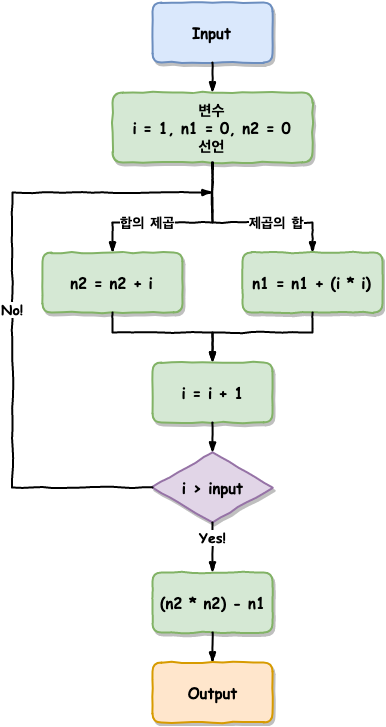

The diagram above was exported from draw.io. Its source (the exported page's mxGraphModel, read from the mxfile embedded in the PNG):
<mxGraphModel dx="1398" dy="796" grid="1" gridSize="10" guides="1" tooltips="1" connect="1" arrows="1" fold="1" page="1" pageScale="1" pageWidth="827" pageHeight="1169" math="0" shadow="0">
  <root>
    <mxCell id="0" />
    <mxCell id="1" parent="0" />
    <mxCell id="3XmF7zJNIlzAd4HSC4zh-1" value="변수&lt;br&gt;i = 1, n1 = 0, n2 = 0&lt;br&gt;선언&lt;br style=&quot;font-size: 15px&quot;&gt;" style="html=1;whiteSpace=wrap;comic=1;strokeWidth=2;fontFamily=Comic Sans MS;fontStyle=1;fillColor=#d5e8d4;strokeColor=#82b366;shadow=1;rounded=1;glass=0;fontSize=15;" vertex="1" parent="1">
      <mxGeometry x="280" y="130" width="200" height="70" as="geometry" />
    </mxCell>
    <mxCell id="3XmF7zJNIlzAd4HSC4zh-3" value="제곱의 합&lt;br style=&quot;font-size: 14px;&quot;&gt;" style="rounded=0;comic=1;strokeWidth=2;endArrow=blockThin;html=1;fontFamily=Comic Sans MS;fontStyle=1;exitX=0.5;exitY=1;exitDx=0;exitDy=0;fontSize=14;entryX=0.5;entryY=0;entryDx=0;entryDy=0;align=left;" edge="1" parent="1" source="3XmF7zJNIlzAd4HSC4zh-1" target="3XmF7zJNIlzAd4HSC4zh-8">
      <mxGeometry width="50" height="50" relative="1" as="geometry">
        <mxPoint x="397" y="220" as="sourcePoint" />
        <mxPoint x="520" y="270" as="targetPoint" />
        <Array as="points">
          <mxPoint x="380" y="260" />
          <mxPoint x="480" y="260" />
        </Array>
      </mxGeometry>
    </mxCell>
    <mxCell id="3XmF7zJNIlzAd4HSC4zh-4" value="합의 제곱" style="rounded=0;comic=1;strokeWidth=2;endArrow=blockThin;html=1;fontFamily=Comic Sans MS;fontStyle=1;exitX=0.5;exitY=1;exitDx=0;exitDy=0;fontSize=14;entryX=0.5;entryY=0;entryDx=0;entryDy=0;align=right;" edge="1" parent="1" source="3XmF7zJNIlzAd4HSC4zh-1" target="3XmF7zJNIlzAd4HSC4zh-9">
      <mxGeometry width="50" height="50" relative="1" as="geometry">
        <mxPoint x="320" y="250" as="sourcePoint" />
        <mxPoint x="280" y="300" as="targetPoint" />
        <Array as="points">
          <mxPoint x="380" y="260" />
          <mxPoint x="280" y="260" />
        </Array>
      </mxGeometry>
    </mxCell>
    <mxCell id="3XmF7zJNIlzAd4HSC4zh-8" value="n1 = n1 + (i * i)" style="html=1;whiteSpace=wrap;comic=1;strokeWidth=2;fontFamily=Comic Sans MS;fontStyle=1;rounded=1;shadow=1;glass=0;fillColor=#d5e8d4;strokeColor=#82b366;fontSize=15;" vertex="1" parent="1">
      <mxGeometry x="410" y="290" width="140" height="60" as="geometry" />
    </mxCell>
    <mxCell id="3XmF7zJNIlzAd4HSC4zh-9" value="&lt;span&gt;&lt;font style=&quot;font-size: 15px&quot;&gt;n2 = n2 + i&lt;/font&gt;&lt;/span&gt;" style="html=1;whiteSpace=wrap;comic=1;strokeWidth=2;fontFamily=Comic Sans MS;fontStyle=1;rounded=1;shadow=1;glass=0;fillColor=#d5e8d4;strokeColor=#82b366;" vertex="1" parent="1">
      <mxGeometry x="210" y="290" width="140" height="60" as="geometry" />
    </mxCell>
    <mxCell id="3XmF7zJNIlzAd4HSC4zh-12" value="&lt;span style=&quot;font-size: 15px;&quot;&gt;Input&lt;/span&gt;" style="html=1;whiteSpace=wrap;comic=1;strokeWidth=2;fontFamily=Comic Sans MS;fontStyle=1;rounded=1;shadow=1;glass=0;fillColor=#dae8fc;strokeColor=#6c8ebf;fontSize=15;" vertex="1" parent="1">
      <mxGeometry x="320" y="40" width="120" height="60" as="geometry" />
    </mxCell>
    <mxCell id="3XmF7zJNIlzAd4HSC4zh-13" value="" style="rounded=0;comic=1;strokeWidth=2;endArrow=blockThin;html=1;fontFamily=Comic Sans MS;fontStyle=1;exitX=0.5;exitY=1;exitDx=0;exitDy=0;entryX=0.5;entryY=0;entryDx=0;entryDy=0;" edge="1" parent="1" source="3XmF7zJNIlzAd4HSC4zh-12" target="3XmF7zJNIlzAd4HSC4zh-1">
      <mxGeometry width="50" height="50" relative="1" as="geometry">
        <mxPoint x="220" y="470" as="sourcePoint" />
        <mxPoint x="270" y="420" as="targetPoint" />
      </mxGeometry>
    </mxCell>
    <mxCell id="3XmF7zJNIlzAd4HSC4zh-15" value="" style="rounded=0;comic=1;strokeWidth=2;endArrow=blockThin;html=1;fontFamily=Comic Sans MS;fontStyle=1;exitX=0.5;exitY=1;exitDx=0;exitDy=0;entryX=0.5;entryY=0;entryDx=0;entryDy=0;" edge="1" parent="1" source="3XmF7zJNIlzAd4HSC4zh-9" target="3XmF7zJNIlzAd4HSC4zh-17">
      <mxGeometry width="50" height="50" relative="1" as="geometry">
        <mxPoint x="210" y="420" as="sourcePoint" />
        <mxPoint x="380" y="410" as="targetPoint" />
        <Array as="points">
          <mxPoint x="280" y="370" />
          <mxPoint x="380" y="370" />
        </Array>
      </mxGeometry>
    </mxCell>
    <mxCell id="3XmF7zJNIlzAd4HSC4zh-16" value="" style="rounded=0;comic=1;strokeWidth=2;endArrow=blockThin;html=1;fontFamily=Comic Sans MS;fontStyle=1;exitX=0.5;exitY=1;exitDx=0;exitDy=0;entryX=0.5;entryY=0;entryDx=0;entryDy=0;" edge="1" parent="1" source="3XmF7zJNIlzAd4HSC4zh-8" target="3XmF7zJNIlzAd4HSC4zh-17">
      <mxGeometry width="50" height="50" relative="1" as="geometry">
        <mxPoint x="290" y="360" as="sourcePoint" />
        <mxPoint x="450" y="410" as="targetPoint" />
        <Array as="points">
          <mxPoint x="480" y="370" />
          <mxPoint x="380" y="370" />
        </Array>
      </mxGeometry>
    </mxCell>
    <mxCell id="3XmF7zJNIlzAd4HSC4zh-17" value="i = i + 1" style="html=1;whiteSpace=wrap;comic=1;strokeWidth=2;fontFamily=Comic Sans MS;fontStyle=1;fillColor=#d5e8d4;strokeColor=#82b366;rounded=1;fontSize=15;shadow=1;" vertex="1" parent="1">
      <mxGeometry x="320" y="400" width="120" height="60" as="geometry" />
    </mxCell>
    <mxCell id="3XmF7zJNIlzAd4HSC4zh-18" value="i &amp;gt; input" style="rhombus;html=1;align=center;whiteSpace=wrap;comic=1;strokeWidth=2;fontFamily=Comic Sans MS;fontStyle=1;rounded=0;shadow=1;glass=0;fontSize=15;fillColor=#e1d5e7;strokeColor=#9673a6;" vertex="1" parent="1">
      <mxGeometry x="320" y="490" width="120" height="70" as="geometry" />
    </mxCell>
    <mxCell id="3XmF7zJNIlzAd4HSC4zh-19" value="" style="rounded=0;comic=1;strokeWidth=2;endArrow=blockThin;html=1;fontFamily=Comic Sans MS;fontStyle=1;exitX=0.5;exitY=1;exitDx=0;exitDy=0;entryX=0.5;entryY=0;entryDx=0;entryDy=0;" edge="1" parent="1" source="3XmF7zJNIlzAd4HSC4zh-17" target="3XmF7zJNIlzAd4HSC4zh-18">
      <mxGeometry width="50" height="50" relative="1" as="geometry">
        <mxPoint x="210" y="640" as="sourcePoint" />
        <mxPoint x="260" y="590" as="targetPoint" />
      </mxGeometry>
    </mxCell>
    <mxCell id="3XmF7zJNIlzAd4HSC4zh-20" value="No!" style="rounded=0;comic=1;strokeWidth=2;endArrow=blockThin;html=1;fontFamily=Comic Sans MS;fontStyle=1;exitX=0;exitY=0.5;exitDx=0;exitDy=0;fontSize=14;" edge="1" parent="1" source="3XmF7zJNIlzAd4HSC4zh-18">
      <mxGeometry width="50" height="50" relative="1" as="geometry">
        <mxPoint x="210" y="630" as="sourcePoint" />
        <mxPoint x="380" y="230" as="targetPoint" />
        <Array as="points">
          <mxPoint x="180" y="525" />
          <mxPoint x="180" y="230" />
        </Array>
      </mxGeometry>
    </mxCell>
    <mxCell id="3XmF7zJNIlzAd4HSC4zh-21" value="&lt;div style=&quot;text-align: center ; font-size: 14px&quot;&gt;Yes!&lt;/div&gt;" style="rounded=0;comic=1;strokeWidth=2;endArrow=blockThin;html=1;fontFamily=Comic Sans MS;fontStyle=1;align=center;exitX=0.5;exitY=1;exitDx=0;exitDy=0;fontSize=14;entryX=0.5;entryY=0;entryDx=0;entryDy=0;verticalAlign=bottom;horizontal=1;" edge="1" parent="1" source="3XmF7zJNIlzAd4HSC4zh-18" target="3XmF7zJNIlzAd4HSC4zh-22">
      <mxGeometry width="50" height="50" relative="1" as="geometry">
        <mxPoint x="170" y="630" as="sourcePoint" />
        <mxPoint x="380" y="610" as="targetPoint" />
      </mxGeometry>
    </mxCell>
    <mxCell id="3XmF7zJNIlzAd4HSC4zh-22" value="(n2 * n2) - n1" style="html=1;whiteSpace=wrap;comic=1;strokeWidth=2;fontFamily=Comic Sans MS;fontStyle=1;rounded=1;shadow=1;glass=0;fontSize=15;fillColor=#d5e8d4;strokeColor=#82b366;" vertex="1" parent="1">
      <mxGeometry x="320" y="610" width="120" height="60" as="geometry" />
    </mxCell>
    <mxCell id="3XmF7zJNIlzAd4HSC4zh-25" value="" style="rounded=0;comic=1;strokeWidth=2;endArrow=blockThin;html=1;fontFamily=Comic Sans MS;fontStyle=1;align=center;exitX=0.5;exitY=1;exitDx=0;exitDy=0;entryX=0.5;entryY=0;entryDx=0;entryDy=0;" edge="1" parent="1" source="3XmF7zJNIlzAd4HSC4zh-22" target="3XmF7zJNIlzAd4HSC4zh-26">
      <mxGeometry width="50" height="50" relative="1" as="geometry">
        <mxPoint x="170" y="740" as="sourcePoint" />
        <mxPoint x="380" y="700" as="targetPoint" />
      </mxGeometry>
    </mxCell>
    <mxCell id="3XmF7zJNIlzAd4HSC4zh-26" value="Output" style="html=1;whiteSpace=wrap;comic=1;strokeWidth=2;fontFamily=Comic Sans MS;fontStyle=1;rounded=1;shadow=1;glass=0;fillColor=#ffe6cc;strokeColor=#d79b00;fontSize=15;" vertex="1" parent="1">
      <mxGeometry x="320" y="700" width="120" height="60" as="geometry" />
    </mxCell>
  </root>
</mxGraphModel>